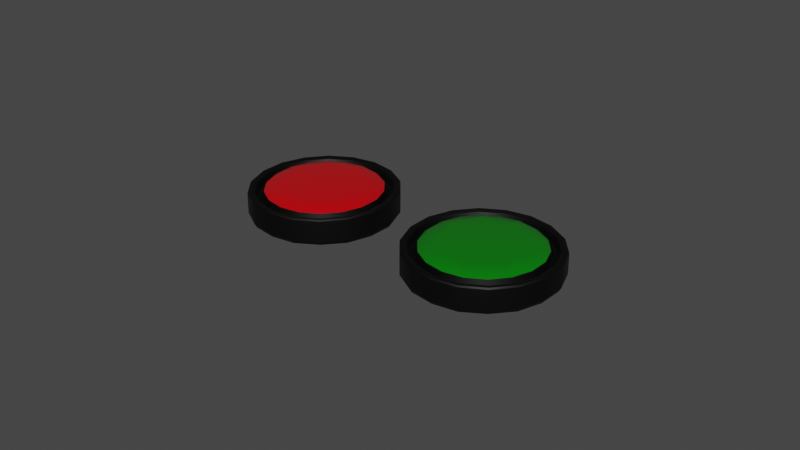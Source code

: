 # Source: button1.blend  (saved by Blender 3.2.14; exported with 4.5.12 LTS)
import bpy
from mathutils import Matrix  # noqa: F401  (used for matrix-valued properties, if any)

bpy.ops.wm.read_factory_settings(use_empty=True)
scene = bpy.context.scene
scene.name = 'Scene'

# ---- collections
col_collection = bpy.data.collections.new('Collection'); scene.collection.children.link(col_collection)

# ---- materials (node trees are filled in below, after node groups)
mat_button_base_color = bpy.data.materials.new('button_base_color')
mat_button_base_color.use_transparent_shadow = False
mat_button_green = bpy.data.materials.new('button_green')
mat_button_green.use_transparent_shadow = False
mat_button_red = bpy.data.materials.new('button_red')
mat_button_red.use_transparent_shadow = False

# ---- node groups
ng_auto_smooth = bpy.data.node_groups.new('Auto Smooth', 'GeometryNodeTree')
_s = ng_auto_smooth.interface.new_socket(name='Geometry', in_out='OUTPUT', socket_type='NodeSocketGeometry')
_s = ng_auto_smooth.interface.new_socket(name='Geometry', in_out='INPUT', socket_type='NodeSocketGeometry')
_s = ng_auto_smooth.interface.new_socket(name='Angle', in_out='INPUT', socket_type='NodeSocketFloat')
_s.subtype = 'ANGLE'
_s.min_value = 0.0
_s.max_value = 3.142
ng_auto_smooth.is_modifier = True
_N = ng_auto_smooth.nodes; _L = ng_auto_smooth.links
n0 = _N.new('NodeGroupOutput'); n0.name = 'Group Output'; n0.location = (480, -100)
n1 = _N.new('NodeGroupInput'); n1.name = 'Group Input'; n1.location = (-420, -300)
n2 = _N.new('NodeGroupInput'); n2.name = 'Group Input.001'; n2.location = (-60, -100)
n3 = _N.new('GeometryNodeSetShadeSmooth'); n3.name = 'Set Shade Smooth'; n3.location = (120, -100)
n3.domain = 'EDGE'
n4 = _N.new('GeometryNodeSetShadeSmooth'); n4.name = 'Set Shade Smooth.001'; n4.location = (300, -100)
n5 = _N.new('GeometryNodeInputMeshEdgeAngle'); n5.name = 'Edge Angle'; n5.location = (-420, -220)
n6 = _N.new('GeometryNodeInputEdgeSmooth'); n6.name = 'Is Edge Smooth'; n6.location = (-60, -160)
n7 = _N.new('GeometryNodeInputShadeSmooth'); n7.name = 'Is Face Smooth'; n7.location = (-240, -340)
n8 = _N.new('FunctionNodeBooleanMath'); n8.name = 'Boolean Math'; n8.location = (-60, -220)
n9 = _N.new('FunctionNodeCompare'); n9.name = 'Compare'; n9.location = (-240, -180)
n9.operation = 'LESS_EQUAL'
_L.new(n5.outputs[0], n9.inputs[0])
_L.new(n4.outputs[0], n0.inputs[0])
_L.new(n1.outputs[1], n9.inputs[1])
_L.new(n9.outputs[0], n8.inputs[0])
_L.new(n7.outputs[0], n8.inputs[1])
_L.new(n2.outputs[0], n3.inputs[0])
_L.new(n6.outputs[0], n3.inputs[1])
_L.new(n3.outputs[0], n4.inputs[0])
_L.new(n8.outputs[0], n3.inputs[2])
n0.is_active_output = True

# ---- material node trees
mat_button_base_color.use_nodes = True; mat_button_base_color.node_tree.nodes.clear()
_N = mat_button_base_color.node_tree.nodes; _L = mat_button_base_color.node_tree.links
n0 = _N.new('ShaderNodeBsdfPrincipled'); n0.name = 'Principled BSDF'; n0.location = (10, 300)
n0.distribution = 'GGX'
n0.subsurface_method = 'RANDOM_WALK_SKIN'
n0.inputs[0].default_value = (0.0, 0.0, 0.0, 1.0)
n0.inputs[1].default_value = 0.6378
n0.inputs[2].default_value = 0.5354
n0.inputs[3].default_value = 1.45
n0.inputs[13].default_value = 0.8543
n0.inputs[27].default_value = (0.0, 0.0, 0.0, 1.0)
n0.inputs[28].default_value = 1.0
n1 = _N.new('ShaderNodeOutputMaterial'); n1.name = 'Material Output'; n1.location = (300, 300)
_L.new(n0.outputs[0], n1.inputs[0])
n1.is_active_output = True
mat_button_green.use_nodes = True; mat_button_green.node_tree.nodes.clear()
_N = mat_button_green.node_tree.nodes; _L = mat_button_green.node_tree.links
n0 = _N.new('ShaderNodeBsdfPrincipled'); n0.name = 'Principled BSDF'; n0.location = (10, 300)
n0.distribution = 'GGX'
n0.subsurface_method = 'RANDOM_WALK_SKIN'
n0.inputs[0].default_value = (0.0003179, 0.1789, 0.002328, 1.0)
n0.inputs[2].default_value = 0.2
n0.inputs[3].default_value = 1.45
n0.inputs[13].default_value = 0.7126
n0.inputs[27].default_value = (0.003141, 0.3424, 0.0, 1.0)
n1 = _N.new('ShaderNodeOutputMaterial'); n1.name = 'Material Output'; n1.location = (300, 300)
_L.new(n0.outputs[0], n1.inputs[0])
n1.is_active_output = True
mat_button_red.use_nodes = True; mat_button_red.node_tree.nodes.clear()
_N = mat_button_red.node_tree.nodes; _L = mat_button_red.node_tree.links
n0 = _N.new('ShaderNodeBsdfPrincipled'); n0.name = 'Principled BSDF'; n0.location = (10, 300)
n0.distribution = 'GGX'
n0.subsurface_method = 'RANDOM_WALK_SKIN'
n0.inputs[0].default_value = (0.5705, 0.0, 0.003473, 1.0)
n0.inputs[2].default_value = 0.2
n0.inputs[3].default_value = 1.45
n0.inputs[13].default_value = 0.626
n0.inputs[27].default_value = (1.0, 0.0, 0.004267, 1.0)
n1 = _N.new('ShaderNodeOutputMaterial'); n1.name = 'Material Output'; n1.location = (300, 300)
_L.new(n0.outputs[0], n1.inputs[0])
n1.is_active_output = True

# ---- world
world_world = bpy.data.worlds.new('World'); scene.world = world_world
world_world.use_nodes = True; world_world.node_tree.nodes.clear()
_N = world_world.node_tree.nodes; _L = world_world.node_tree.links
n0 = _N.new('ShaderNodeOutputWorld'); n0.name = 'World Output'; n0.location = (300, 300)
n1 = _N.new('ShaderNodeBackground'); n1.name = 'Background'; n1.location = (10, 300)
n1.inputs[0].default_value = (0.05088, 0.05088, 0.05088, 1.0)
_L.new(n1.outputs[0], n0.inputs[0])
n0.is_active_output = True
world_world.color = (0.05088, 0.05088, 0.05088)
world_world.use_sun_shadow = False
world_world.sun_shadow_jitter_overblur = 0.0

# ---- meshes
me_cylinder_004 = bpy.data.meshes.new('Cylinder.004')
me_cylinder_004.from_pydata([(0.0, 0.02578, -0.004346), (8.85e-11, 0.02294, 0.004346), (0.01632, 0.01975, -0.004346), (0.01452, 0.01758, 0.004346), (0.025, 0.004476, -0.004346), (0.02225, 0.003984, 0.004346), (0.02198, -0.01289, -0.004346), (0.01957, -0.01147, 0.004346), (0.008682, -0.02422, -0.004346), (0.007728, -0.02156, 0.004346), (-0.008682, -0.02422, -0.004346), (-0.007728, -0.02156, 0.004346), (-0.02198, -0.01289, -0.004346), (-0.01957, -0.01147, 0.004346), (-0.025, 0.004476, -0.004346), (-0.02225, 0.003984, 0.004346), (-0.01632, 0.01975, -0.004346), (-0.01452, 0.01758, 0.004346), (0.01632, 0.01975, 0.004346), (0.0, 0.02578, 0.004346), (0.025, 0.004476, 0.004346), (0.02198, -0.01289, 0.004346), (0.008682, -0.02422, 0.004346), (-0.008682, -0.02422, 0.004346), (-0.02198, -0.01289, 0.004346), (-0.025, 0.004476, 0.004346), (-0.01632, 0.01975, 0.004346), (0.01313, 0.01588, 0.001303), (2.265e-10, 0.02073, 0.001303), (0.02011, 0.003601, 0.001303), (0.01768, -0.01037, 0.001303), (0.006984, -0.01948, 0.001303), (-0.006984, -0.01948, 0.001303), (-0.01768, -0.01037, 0.001303), (-0.02011, 0.003601, 0.001303), (-0.01313, 0.01588, 0.001303), (0.01452, 0.01758, 0.001303), (8.85e-11, 0.02294, 0.001303), (0.02225, 0.003984, 0.001303), (0.01957, -0.01147, 0.001303), (0.007728, -0.02156, 0.001303), (-0.007728, -0.02156, 0.001303), (-0.01957, -0.01147, 0.001303), (-0.02225, 0.003984, 0.001303), (-0.01452, 0.01758, 0.001303), (0.01148, 0.0139, 0.005654), (0.01313, 0.01588, 0.004255), (2.363e-10, 0.02073, 0.004255), (5.674e-10, 0.01814, 0.005654), (0.01759, 0.00315, 0.005654), (0.02011, 0.003601, 0.004255), (0.01547, -0.009071, 0.005654), (0.01768, -0.01037, 0.004255), (0.00611, -0.01705, 0.005654), (0.006984, -0.01948, 0.004255), (-0.00611, -0.01705, 0.005654), (-0.006984, -0.01948, 0.004255), (-0.01547, -0.009071, 0.005654), (-0.01768, -0.01037, 0.004255), (-0.01759, 0.00315, 0.005654), (-0.02011, 0.003601, 0.004255), (-0.01148, 0.0139, 0.005654), (-0.01313, 0.01588, 0.004255), (-0.06, 0.02578, -0.004346), (-0.06, 0.02294, 0.004346), (-0.04368, 0.01975, -0.004346), (-0.04548, 0.01758, 0.004346), (-0.035, 0.004476, -0.004346), (-0.03775, 0.003984, 0.004346), (-0.03802, -0.01289, -0.004346), (-0.04043, -0.01147, 0.004346), (-0.05132, -0.02422, -0.004346), (-0.05227, -0.02156, 0.004346), (-0.06868, -0.02422, -0.004346), (-0.06773, -0.02156, 0.004346), (-0.08198, -0.01289, -0.004346), (-0.07957, -0.01147, 0.004346), (-0.085, 0.004476, -0.004346), (-0.08225, 0.003984, 0.004346), (-0.07632, 0.01975, -0.004346), (-0.07452, 0.01758, 0.004346), (-0.04368, 0.01975, 0.004346), (-0.06, 0.02578, 0.004346), (-0.035, 0.004476, 0.004346), (-0.03802, -0.01289, 0.004346), (-0.05132, -0.02422, 0.004346), (-0.06868, -0.02422, 0.004346), (-0.08198, -0.01289, 0.004346), (-0.085, 0.004476, 0.004346), (-0.07632, 0.01975, 0.004346), (-0.04687, 0.01588, 0.001303), (-0.06, 0.02073, 0.001303), (-0.03989, 0.003601, 0.001303), (-0.04232, -0.01037, 0.001303), (-0.05302, -0.01948, 0.001303), (-0.06698, -0.01948, 0.001303), (-0.07768, -0.01037, 0.001303), (-0.08011, 0.003601, 0.001303), (-0.07313, 0.01588, 0.001303), (-0.04548, 0.01758, 0.001303), (-0.06, 0.02294, 0.001303), (-0.03775, 0.003984, 0.001303), (-0.04043, -0.01147, 0.001303), (-0.05227, -0.02156, 0.001303), (-0.06773, -0.02156, 0.001303), (-0.07957, -0.01147, 0.001303), (-0.08225, 0.003984, 0.001303), (-0.07452, 0.01758, 0.001303), (-0.04852, 0.0139, 0.005654), (-0.04687, 0.01588, 0.004255), (-0.06, 0.02073, 0.004255), (-0.06, 0.01814, 0.005654), (-0.04241, 0.00315, 0.005654), (-0.03989, 0.003601, 0.004255), (-0.04453, -0.009071, 0.005654), (-0.04232, -0.01037, 0.004255), (-0.05389, -0.01705, 0.005654), (-0.05302, -0.01948, 0.004255), (-0.06611, -0.01705, 0.005654), (-0.06698, -0.01948, 0.004255), (-0.07547, -0.009071, 0.005654), (-0.07768, -0.01037, 0.004255), (-0.07759, 0.00315, 0.005654), (-0.08011, 0.003601, 0.004255), (-0.07148, 0.0139, 0.005654), (-0.07313, 0.01588, 0.004255), (-0.06, 0.02578, -0.004109), (-0.04368, 0.01975, -0.004109), (-0.035, 0.004476, -0.004109), (-0.03802, -0.01289, -0.004109), (-0.05132, -0.02422, -0.004109), (-0.06868, -0.02422, -0.004109), (-0.08198, -0.01289, -0.004109), (-0.085, 0.004476, -0.004109), (-0.07632, 0.01975, -0.004109), (-0.06, 0.02578, 0.003703), (-0.04368, 0.01975, 0.003703), (-0.035, 0.004476, 0.003703), (-0.03802, -0.01289, 0.003703), (-0.05132, -0.02422, 0.003703), (-0.06868, -0.02422, 0.003703), (-0.08198, -0.01289, 0.003703), (-0.085, 0.004476, 0.003703), (-0.07632, 0.01975, 0.003703), (0.0, 0.02578, -0.003884), (0.01632, 0.01975, -0.003884), (0.025, 0.004476, -0.003884), (0.02198, -0.01289, -0.003884), (0.008682, -0.02422, -0.003884), (-0.008682, -0.02422, -0.003884), (-0.02198, -0.01289, -0.003884), (-0.025, 0.004476, -0.003884), (-0.01632, 0.01975, -0.003884), (0.0, 0.02578, 0.003505), (0.01632, 0.01975, 0.003505), (0.025, 0.004476, 0.003505), (0.02198, -0.01289, 0.003505), (0.008682, -0.02422, 0.003505), (-0.008682, -0.02422, 0.003505), (-0.02198, -0.01289, 0.003505), (-0.025, 0.004476, 0.003505), (-0.01632, 0.01975, 0.003505)], [], [(153, 19, 18, 154), (154, 18, 20, 155), (155, 20, 21, 156), (156, 21, 22, 157), (157, 22, 23, 158), (158, 23, 24, 159), (159, 24, 25, 160), (13, 11, 41, 42), (160, 25, 26, 161), (161, 26, 19, 153), (0, 2, 4, 6, 8, 10, 12, 14, 16), (1, 3, 18, 19), (3, 5, 20, 18), (5, 7, 21, 20), (7, 9, 22, 21), (9, 11, 23, 22), (11, 13, 24, 23), (13, 15, 25, 24), (15, 17, 26, 25), (17, 1, 19, 26), (32, 31, 54, 56), (7, 5, 38, 39), (15, 13, 42, 43), (9, 7, 39, 40), (3, 1, 37, 36), (17, 15, 43, 44), (11, 9, 40, 41), (5, 3, 36, 38), (1, 17, 44, 37), (28, 27, 36, 37), (27, 29, 38, 36), (29, 30, 39, 38), (30, 31, 40, 39), (31, 32, 41, 40), (32, 33, 42, 41), (33, 34, 43, 42), (34, 35, 44, 43), (35, 28, 37, 44), (29, 27, 46, 50), (45, 48, 61, 59, 57, 55, 53, 51, 49), (33, 32, 56, 58), (28, 35, 62, 47), (30, 29, 50, 52), (34, 33, 58, 60), (31, 30, 52, 54), (35, 34, 60, 62), (46, 47, 48, 45), (50, 46, 45, 49), (52, 50, 49, 51), (54, 52, 51, 53), (56, 54, 53, 55), (58, 56, 55, 57), (60, 58, 57, 59), (62, 60, 59, 61), (47, 62, 61, 48), (27, 28, 47, 46), (135, 82, 81, 136), (136, 81, 83, 137), (137, 83, 84, 138), (138, 84, 85, 139), (139, 85, 86, 140), (140, 86, 87, 141), (141, 87, 88, 142), (76, 74, 104, 105), (142, 88, 89, 143), (143, 89, 82, 135), (63, 65, 67, 69, 71, 73, 75, 77, 79), (64, 66, 81, 82), (66, 68, 83, 81), (68, 70, 84, 83), (70, 72, 85, 84), (72, 74, 86, 85), (74, 76, 87, 86), (76, 78, 88, 87), (78, 80, 89, 88), (80, 64, 82, 89), (95, 94, 117, 119), (70, 68, 101, 102), (78, 76, 105, 106), (72, 70, 102, 103), (66, 64, 100, 99), (80, 78, 106, 107), (74, 72, 103, 104), (68, 66, 99, 101), (64, 80, 107, 100), (91, 90, 99, 100), (90, 92, 101, 99), (92, 93, 102, 101), (93, 94, 103, 102), (94, 95, 104, 103), (95, 96, 105, 104), (96, 97, 106, 105), (97, 98, 107, 106), (98, 91, 100, 107), (92, 90, 109, 113), (108, 111, 124, 122, 120, 118, 116, 114, 112), (96, 95, 119, 121), (91, 98, 125, 110), (93, 92, 113, 115), (97, 96, 121, 123), (94, 93, 115, 117), (98, 97, 123, 125), (109, 110, 111, 108), (113, 109, 108, 112), (115, 113, 112, 114), (117, 115, 114, 116), (119, 117, 116, 118), (121, 119, 118, 120), (123, 121, 120, 122), (125, 123, 122, 124), (110, 125, 124, 111), (90, 91, 110, 109), (79, 134, 126, 63), (77, 133, 134, 79), (75, 132, 133, 77), (73, 131, 132, 75), (71, 130, 131, 73), (69, 129, 130, 71), (67, 128, 129, 69), (65, 127, 128, 67), (63, 126, 127, 65), (134, 143, 135, 126), (133, 142, 143, 134), (132, 141, 142, 133), (131, 140, 141, 132), (130, 139, 140, 131), (129, 138, 139, 130), (128, 137, 138, 129), (127, 136, 137, 128), (126, 135, 136, 127), (16, 152, 144, 0), (14, 151, 152, 16), (12, 150, 151, 14), (10, 149, 150, 12), (8, 148, 149, 10), (6, 147, 148, 8), (4, 146, 147, 6), (2, 145, 146, 4), (0, 144, 145, 2), (152, 161, 153, 144), (151, 160, 161, 152), (150, 159, 160, 151), (149, 158, 159, 150), (148, 157, 158, 149), (147, 156, 157, 148), (146, 155, 156, 147), (145, 154, 155, 146), (144, 153, 154, 145)])
me_cylinder_004.polygons.foreach_set('use_smooth', [True] * 148)
me_cylinder_004.polygons.foreach_set('material_index', [0, 0, 0, 0, 0, 0, 0, 0, 0, 0, 0, 0, 0, 0, 0, 0, 0, 0, 0, 0, 0, 0, 0, 0, 0, 0, 0, 0, 0, 0, 0, 0, 0, 0, 0, 0, 0, 0, 0, 1, 0, 0, 0, 0, 0, 0, 1, 1, 1, 1, 1, 1, 1, 1, 1, 0, 0, 0, 0, 0, 0, 0, 0, 0, 0, 0, 0, 0, 0, 0, 0, 0, 0, 0, 0, 0, 0, 0, 0, 0, 0, 0, 0, 0, 0, 0, 0, 0, 0, 0, 0, 0, 0, 0, 0, 2, 0, 0, 0, 0, 0, 0, 2, 2, 2, 2, 2, 2, 2, 2, 2, 0, 0, 0, 0, 0, 0, 0, 0, 0, 0, 0, 0, 0, 0, 0, 0, 0, 0, 0, 0, 0, 0, 0, 0, 0, 0, 0, 0, 0, 0, 0, 0, 0, 0, 0, 0, 0])
_uv = me_cylinder_004.uv_layers.new(name='UVMap')
_uv.uv.foreach_set('vector', [1.0, 0.9516, 1.0, 1.0, 0.8889, 1.0, 0.8889, 0.9516, 0.8889, 0.9516, 0.8889, 1.0, 0.7778, 1.0, 0.7778, 0.9516, 0.7778, 0.9516, 0.7778, 1.0, 0.6667, 1.0, 0.6667, 0.9516, 0.6667, 0.9516, 0.6667, 1.0, 0.5556, 1.0, 0.5556, 0.9516, 0.5556, 0.9516, 0.5556, 1.0, 0.4444, 1.0, 0.4444, 0.9516, 0.4444, 0.9516, 0.4444, 1.0, 0.3333, 1.0, 0.3333, 0.9516, 0.3333, 0.9516, 0.3333, 1.0, 0.2222, 1.0, 0.2222, 0.9516, 0.065, 0.1432, 0.1769, 0.04926, 0.1769, 0.04926, 0.065, 0.1432, 0.2222, 0.9516, 0.2222, 1.0, 0.1111, 1.0, 0.1111, 0.9516, 0.1111, 0.9516, 0.1111, 1.0, 4.47e-08, 1.0, 4.47e-08, 0.9516, 0.75, 0.49, 0.9043, 0.4339, 0.9864, 0.2917, 0.9578, 0.13, 0.8321, 0.02447, 0.6679, 0.02447, 0.5422, 0.13, 0.5136, 0.2917, 0.5957, 0.4339, 0.25, 0.4636, 0.3873, 0.4136, 0.4043, 0.4339, 0.25, 0.49, 0.3873, 0.4136, 0.4604, 0.2871, 0.4864, 0.2917, 0.4043, 0.4339, 0.4604, 0.2871, 0.435, 0.1432, 0.4578, 0.13, 0.4864, 0.2917, 0.435, 0.1432, 0.3231, 0.04926, 0.3321, 0.02447, 0.4578, 0.13, 0.3231, 0.04926, 0.1769, 0.04926, 0.1679, 0.02447, 0.3321, 0.02447, 0.1769, 0.04926, 0.065, 0.1432, 0.04215, 0.13, 0.1679, 0.02447, 0.065, 0.1432, 0.03963, 0.2871, 0.01365, 0.2917, 0.04215, 0.13, 0.03963, 0.2871, 0.1127, 0.4136, 0.09573, 0.4339, 0.01365, 0.2917, 0.1127, 0.4136, 0.25, 0.4636, 0.25, 0.49, 0.09573, 0.4339, 0.184, 0.06859, 0.316, 0.06859, 0.316, 0.06859, 0.184, 0.06859, 0.435, 0.1432, 0.4604, 0.2871, 0.4604, 0.2871, 0.435, 0.1432, 0.03963, 0.2871, 0.065, 0.1432, 0.065, 0.1432, 0.03963, 0.2871, 0.3231, 0.04926, 0.435, 0.1432, 0.435, 0.1432, 0.3231, 0.04926, 0.3873, 0.4136, 0.25, 0.4636, 0.25, 0.4636, 0.3873, 0.4136, 0.1127, 0.4136, 0.03963, 0.2871, 0.03963, 0.2871, 0.1127, 0.4136, 0.1769, 0.04926, 0.3231, 0.04926, 0.3231, 0.04926, 0.1769, 0.04926, 0.4604, 0.2871, 0.3873, 0.4136, 0.3873, 0.4136, 0.4604, 0.2871, 0.25, 0.4636, 0.1127, 0.4136, 0.1127, 0.4136, 0.25, 0.4636, 0.25, 0.4431, 0.3741, 0.3979, 0.3873, 0.4136, 0.25, 0.4636, 0.3741, 0.3979, 0.4401, 0.2835, 0.4604, 0.2871, 0.3873, 0.4136, 0.4401, 0.2835, 0.4172, 0.1535, 0.435, 0.1432, 0.4604, 0.2871, 0.4172, 0.1535, 0.316, 0.06859, 0.3231, 0.04926, 0.435, 0.1432, 0.316, 0.06859, 0.184, 0.06859, 0.1769, 0.04926, 0.3231, 0.04926, 0.184, 0.06859, 0.08281, 0.1535, 0.065, 0.1432, 0.1769, 0.04926, 0.08281, 0.1535, 0.05988, 0.2835, 0.03963, 0.2871, 0.065, 0.1432, 0.05988, 0.2835, 0.1259, 0.3979, 0.1127, 0.4136, 0.03963, 0.2871, 0.1259, 0.3979, 0.25, 0.4431, 0.25, 0.4636, 0.1127, 0.4136, 0.4401, 0.2835, 0.3741, 0.3979, 0.3741, 0.3979, 0.4401, 0.2835, 0.3586, 0.3794, 0.25, 0.4189, 0.1414, 0.3794, 0.08366, 0.2793, 0.1037, 0.1655, 0.1922, 0.09128, 0.3078, 0.09128, 0.3963, 0.1655, 0.4163, 0.2793, 0.08281, 0.1535, 0.184, 0.06859, 0.184, 0.06859, 0.08281, 0.1535, 0.25, 0.4431, 0.1259, 0.3979, 0.1259, 0.3979, 0.25, 0.4431, 0.4172, 0.1535, 0.4401, 0.2835, 0.4401, 0.2835, 0.4172, 0.1535, 0.05988, 0.2835, 0.08281, 0.1535, 0.08281, 0.1535, 0.05988, 0.2835, 0.316, 0.06859, 0.4172, 0.1535, 0.4172, 0.1535, 0.316, 0.06859, 0.1259, 0.3979, 0.05988, 0.2835, 0.05988, 0.2835, 0.1259, 0.3979, 0.3741, 0.3979, 0.25, 0.4431, 0.25, 0.4189, 0.3586, 0.3794, 0.4401, 0.2835, 0.3741, 0.3979, 0.3586, 0.3794, 0.4163, 0.2793, 0.4172, 0.1535, 0.4401, 0.2835, 0.4163, 0.2793, 0.3963, 0.1655, 0.316, 0.06859, 0.4172, 0.1535, 0.3963, 0.1655, 0.3078, 0.09128, 0.184, 0.06859, 0.316, 0.06859, 0.3078, 0.09128, 0.1922, 0.09128, 0.08281, 0.1535, 0.184, 0.06859, 0.1922, 0.09128, 0.1037, 0.1655, 0.05988, 0.2835, 0.08281, 0.1535, 0.1037, 0.1655, 0.08366, 0.2793, 0.1259, 0.3979, 0.05988, 0.2835, 0.08366, 0.2793, 0.1414, 0.3794, 0.25, 0.4431, 0.1259, 0.3979, 0.1414, 0.3794, 0.25, 0.4189, 0.3741, 0.3979, 0.25, 0.4431, 0.25, 0.4431, 0.3741, 0.3979, 1.0, 0.963, 1.0, 1.0, 0.8889, 1.0, 0.8889, 0.963, 0.8889, 0.963, 0.8889, 1.0, 0.7778, 1.0, 0.7778, 0.963, 0.7778, 0.963, 0.7778, 1.0, 0.6667, 1.0, 0.6667, 0.963, 0.6667, 0.963, 0.6667, 1.0, 0.5556, 1.0, 0.5556, 0.963, 0.5556, 0.963, 0.5556, 1.0, 0.4444, 1.0, 0.4444, 0.963, 0.4444, 0.963, 0.4444, 1.0, 0.3333, 1.0, 0.3333, 0.963, 0.3333, 0.963, 0.3333, 1.0, 0.2222, 1.0, 0.2222, 0.963, 0.065, 0.1432, 0.1769, 0.04926, 0.1769, 0.04926, 0.065, 0.1432, 0.2222, 0.963, 0.2222, 1.0, 0.1111, 1.0, 0.1111, 0.963, 0.1111, 0.963, 0.1111, 1.0, 4.47e-08, 1.0, 4.47e-08, 0.963, 0.75, 0.49, 0.9043, 0.4339, 0.9864, 0.2917, 0.9578, 0.13, 0.8321, 0.02447, 0.6679, 0.02447, 0.5422, 0.13, 0.5136, 0.2917, 0.5957, 0.4339, 0.25, 0.4636, 0.3873, 0.4136, 0.4043, 0.4339, 0.25, 0.49, 0.3873, 0.4136, 0.4604, 0.2871, 0.4864, 0.2917, 0.4043, 0.4339, 0.4604, 0.2871, 0.435, 0.1432, 0.4578, 0.13, 0.4864, 0.2917, 0.435, 0.1432, 0.3231, 0.04926, 0.3321, 0.02447, 0.4578, 0.13, 0.3231, 0.04926, 0.1769, 0.04926, 0.1679, 0.02447, 0.3321, 0.02447, 0.1769, 0.04926, 0.065, 0.1432, 0.04215, 0.13, 0.1679, 0.02447, 0.065, 0.1432, 0.03963, 0.2871, 0.01365, 0.2917, 0.04215, 0.13, 0.03963, 0.2871, 0.1127, 0.4136, 0.09573, 0.4339, 0.01365, 0.2917, 0.1127, 0.4136, 0.25, 0.4636, 0.25, 0.49, 0.09573, 0.4339, 0.184, 0.06859, 0.316, 0.06859, 0.316, 0.06859, 0.184, 0.06859, 0.435, 0.1432, 0.4604, 0.2871, 0.4604, 0.2871, 0.435, 0.1432, 0.03963, 0.2871, 0.065, 0.1432, 0.065, 0.1432, 0.03963, 0.2871, 0.3231, 0.04926, 0.435, 0.1432, 0.435, 0.1432, 0.3231, 0.04926, 0.3873, 0.4136, 0.25, 0.4636, 0.25, 0.4636, 0.3873, 0.4136, 0.1127, 0.4136, 0.03963, 0.2871, 0.03963, 0.2871, 0.1127, 0.4136, 0.1769, 0.04926, 0.3231, 0.04926, 0.3231, 0.04926, 0.1769, 0.04926, 0.4604, 0.2871, 0.3873, 0.4136, 0.3873, 0.4136, 0.4604, 0.2871, 0.25, 0.4636, 0.1127, 0.4136, 0.1127, 0.4136, 0.25, 0.4636, 0.25, 0.4431, 0.3741, 0.3979, 0.3873, 0.4136, 0.25, 0.4636, 0.3741, 0.3979, 0.4401, 0.2835, 0.4604, 0.2871, 0.3873, 0.4136, 0.4401, 0.2835, 0.4172, 0.1535, 0.435, 0.1432, 0.4604, 0.2871, 0.4172, 0.1535, 0.316, 0.06859, 0.3231, 0.04926, 0.435, 0.1432, 0.316, 0.06859, 0.184, 0.06859, 0.1769, 0.04926, 0.3231, 0.04926, 0.184, 0.06859, 0.08281, 0.1535, 0.065, 0.1432, 0.1769, 0.04926, 0.08281, 0.1535, 0.05988, 0.2835, 0.03963, 0.2871, 0.065, 0.1432, 0.05988, 0.2835, 0.1259, 0.3979, 0.1127, 0.4136, 0.03963, 0.2871, 0.1259, 0.3979, 0.25, 0.4431, 0.25, 0.4636, 0.1127, 0.4136, 0.4401, 0.2835, 0.3741, 0.3979, 0.3741, 0.3979, 0.4401, 0.2835, 0.3586, 0.3794, 0.25, 0.4189, 0.1414, 0.3794, 0.08366, 0.2793, 0.1037, 0.1655, 0.1922, 0.09128, 0.3078, 0.09128, 0.3963, 0.1655, 0.4163, 0.2793, 0.08281, 0.1535, 0.184, 0.06859, 0.184, 0.06859, 0.08281, 0.1535, 0.25, 0.4431, 0.1259, 0.3979, 0.1259, 0.3979, 0.25, 0.4431, 0.4172, 0.1535, 0.4401, 0.2835, 0.4401, 0.2835, 0.4172, 0.1535, 0.05988, 0.2835, 0.08281, 0.1535, 0.08281, 0.1535, 0.05988, 0.2835, 0.316, 0.06859, 0.4172, 0.1535, 0.4172, 0.1535, 0.316, 0.06859, 0.1259, 0.3979, 0.05988, 0.2835, 0.05988, 0.2835, 0.1259, 0.3979, 0.3741, 0.3979, 0.25, 0.4431, 0.25, 0.4189, 0.3586, 0.3794, 0.4401, 0.2835, 0.3741, 0.3979, 0.3586, 0.3794, 0.4163, 0.2793, 0.4172, 0.1535, 0.4401, 0.2835, 0.4163, 0.2793, 0.3963, 0.1655, 0.316, 0.06859, 0.4172, 0.1535, 0.3963, 0.1655, 0.3078, 0.09128, 0.184, 0.06859, 0.316, 0.06859, 0.3078, 0.09128, 0.1922, 0.09128, 0.08281, 0.1535, 0.184, 0.06859, 0.1922, 0.09128, 0.1037, 0.1655, 0.05988, 0.2835, 0.08281, 0.1535, 0.1037, 0.1655, 0.08366, 0.2793, 0.1259, 0.3979, 0.05988, 0.2835, 0.08366, 0.2793, 0.1414, 0.3794, 0.25, 0.4431, 0.1259, 0.3979, 0.1414, 0.3794, 0.25, 0.4189, 0.3741, 0.3979, 0.25, 0.4431, 0.25, 0.4431, 0.3741, 0.3979, 0.1111, 0.5, 0.1111, 0.5136, 4.47e-08, 0.5136, 4.47e-08, 0.5, 0.2222, 0.5, 0.2222, 0.5136, 0.1111, 0.5136, 0.1111, 0.5, 0.3333, 0.5, 0.3333, 0.5136, 0.2222, 0.5136, 0.2222, 0.5, 0.4444, 0.5, 0.4444, 0.5136, 0.3333, 0.5136, 0.3333, 0.5, 0.5556, 0.5, 0.5556, 0.5136, 0.4444, 0.5136, 0.4444, 0.5, 0.6667, 0.5, 0.6667, 0.5136, 0.5556, 0.5136, 0.5556, 0.5, 0.7778, 0.5, 0.7778, 0.5136, 0.6667, 0.5136, 0.6667, 0.5, 0.8889, 0.5, 0.8889, 0.5136, 0.7778, 0.5136, 0.7778, 0.5, 1.0, 0.5, 1.0, 0.5136, 0.8889, 0.5136, 0.8889, 0.5, 0.1111, 0.5136, 0.1111, 0.963, 4.47e-08, 0.963, 4.47e-08, 0.5136, 0.2222, 0.5136, 0.2222, 0.963, 0.1111, 0.963, 0.1111, 0.5136, 0.3333, 0.5136, 0.3333, 0.963, 0.2222, 0.963, 0.2222, 0.5136, 0.4444, 0.5136, 0.4444, 0.963, 0.3333, 0.963, 0.3333, 0.5136, 0.5556, 0.5136, 0.5556, 0.963, 0.4444, 0.963, 0.4444, 0.5136, 0.6667, 0.5136, 0.6667, 0.963, 0.5556, 0.963, 0.5556, 0.5136, 0.7778, 0.5136, 0.7778, 0.963, 0.6667, 0.963, 0.6667, 0.5136, 0.8889, 0.5136, 0.8889, 0.963, 0.7778, 0.963, 0.7778, 0.5136, 1.0, 0.5136, 1.0, 0.963, 0.8889, 0.963, 0.8889, 0.5136, 0.1111, 0.5, 0.1111, 0.5266, 4.47e-08, 0.5266, 4.47e-08, 0.5, 0.2222, 0.5, 0.2222, 0.5266, 0.1111, 0.5266, 0.1111, 0.5, 0.3333, 0.5, 0.3333, 0.5266, 0.2222, 0.5266, 0.2222, 0.5, 0.4444, 0.5, 0.4444, 0.5266, 0.3333, 0.5266, 0.3333, 0.5, 0.5556, 0.5, 0.5556, 0.5266, 0.4444, 0.5266, 0.4444, 0.5, 0.6667, 0.5, 0.6667, 0.5266, 0.5556, 0.5266, 0.5556, 0.5, 0.7778, 0.5, 0.7778, 0.5266, 0.6667, 0.5266, 0.6667, 0.5, 0.8889, 0.5, 0.8889, 0.5266, 0.7778, 0.5266, 0.7778, 0.5, 1.0, 0.5, 1.0, 0.5266, 0.8889, 0.5266, 0.8889, 0.5, 0.1111, 0.5266, 0.1111, 0.9516, 4.47e-08, 0.9516, 4.47e-08, 0.5266, 0.2222, 0.5266, 0.2222, 0.9516, 0.1111, 0.9516, 0.1111, 0.5266, 0.3333, 0.5266, 0.3333, 0.9516, 0.2222, 0.9516, 0.2222, 0.5266, 0.4444, 0.5266, 0.4444, 0.9516, 0.3333, 0.9516, 0.3333, 0.5266, 0.5556, 0.5266, 0.5556, 0.9516, 0.4444, 0.9516, 0.4444, 0.5266, 0.6667, 0.5266, 0.6667, 0.9516, 0.5556, 0.9516, 0.5556, 0.5266, 0.7778, 0.5266, 0.7778, 0.9516, 0.6667, 0.9516, 0.6667, 0.5266, 0.8889, 0.5266, 0.8889, 0.9516, 0.7778, 0.9516, 0.7778, 0.5266, 1.0, 0.5266, 1.0, 0.9516, 0.8889, 0.9516, 0.8889, 0.5266])
me_cylinder_004.materials.append(mat_button_base_color)
me_cylinder_004.materials.append(mat_button_green)
me_cylinder_004.materials.append(mat_button_red)
me_cylinder_004.update()

# ---- objects
ob_button = bpy.data.objects.new('button', me_cylinder_004)

# ---- transforms, parenting, visibility, modifiers, constraints
ob_button.location = (0.03, 0.0, 0.0)
_m = ob_button.modifiers.new('Subdivision', 'SUBSURF')
_m.render_levels = 1
_m = ob_button.modifiers.new('Auto Smooth', 'NODES')
_m.node_group = ng_auto_smooth
_gi = [s.identifier for s in ng_auto_smooth.interface.items_tree if s.item_type == 'SOCKET' and s.in_out == 'INPUT']
_m[_gi[1]] = 0.5236  # Angle

# ---- collection membership
scene.collection.objects.link(ob_button)

# ---- scene / render settings (as saved in the file)
scene.frame_start = 1; scene.frame_end = 250; scene.frame_set(1)
scene.render.engine = 'BLENDER_EEVEE_NEXT'
scene.cycles.sampling_pattern = 'TABULATED_SOBOL'
scene.cycles.use_light_tree = False
scene.view_settings.view_transform = 'Filmic'
bpy.context.view_layer.update()

# ---- added for rendering (the .blend has no active camera and no usable light): camera, sun
cam_auto = bpy.data.cameras.new('AutoCamera')
cam_auto.lens = 50.0
cam_auto.sensor_width = 36.0
cam_auto.clip_end = 1000.0
ob_auto_camera = bpy.data.objects.new('AutoCamera', cam_auto)
scene.collection.objects.link(ob_auto_camera)
ob_auto_camera.location = (0.185045, -0.222046, 0.14866)
ob_auto_camera.rotation_euler = (1.09748, -7.21219e-08, 0.694738)
scene.camera = ob_auto_camera
light_auto_sun = bpy.data.lights.new('AutoSun', 'SUN')
light_auto_sun.energy = 3.0
light_auto_sun.angle = 0.0523599
ob_auto_sun = bpy.data.objects.new('AutoSun', light_auto_sun)
scene.collection.objects.link(ob_auto_sun)
ob_auto_sun.rotation_euler = (0.872665, 0.174533, 0.523599)
bpy.context.view_layer.update()

